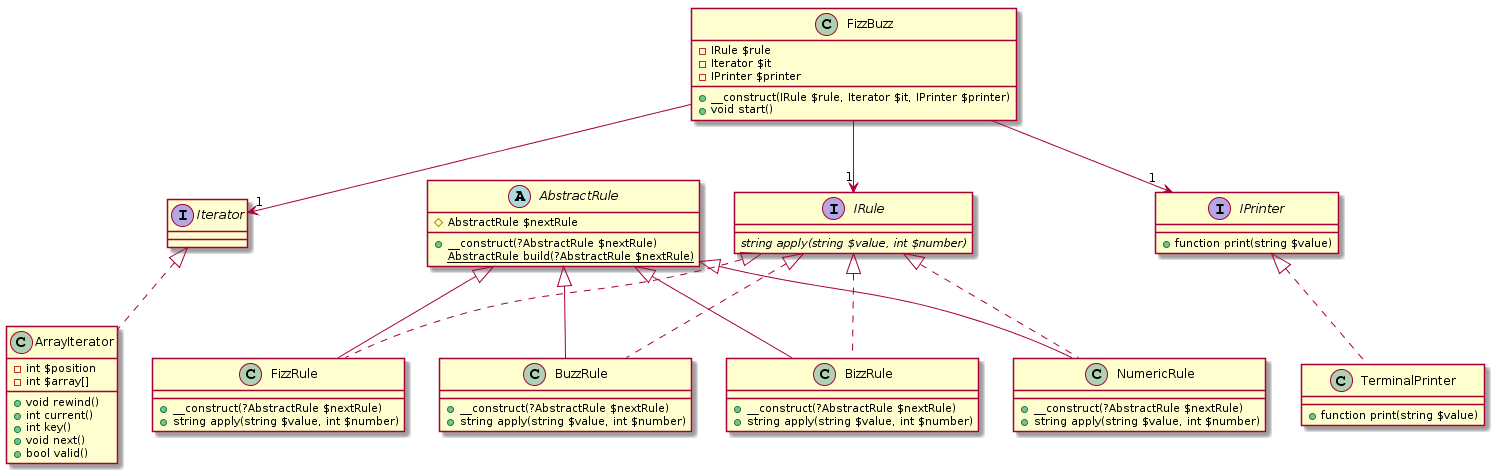

The diagram above was rendered by PlantUML. Its source (embedded in the PNG):
@startuml
class FizzBuzz {
  - IRule $rule
  - Iterator $it
  - IPrinter $printer
  + __construct(IRule $rule, Iterator $it, IPrinter $printer)
  + void start()
}

interface Iterator

class ArrayIterator {
  - int $position
  - int $array[]
  + void rewind()
  + int current()
  + int key()
  + void next()
  + bool valid()
}


interface IPrinter {
  + function print(string $value)
}

class TerminalPrinter {
  + function print(string $value) 
}

abstract class AbstractRule {
  # AbstractRule $nextRule
  + __construct(?AbstractRule $nextRule)
  {static} AbstractRule build(?AbstractRule $nextRule)
}
interface IRule {
  {abstract} string apply(string $value, int $number)
}
class FizzRule {
  + __construct(?AbstractRule $nextRule)
  + string apply(string $value, int $number)
}
class BuzzRule {
  + __construct(?AbstractRule $nextRule)
  + string apply(string $value, int $number)
}
class BizzRule {
  + __construct(?AbstractRule $nextRule)
  + string apply(string $value, int $number)
}
class NumericRule {
  + __construct(?AbstractRule $nextRule)
  + string apply(string $value, int $number)
}
IRule <|.. FizzRule
IRule <|.. BuzzRule
IRule <|.. BizzRule
IRule <|.. NumericRule
AbstractRule <|-- FizzRule
AbstractRule <|-- BuzzRule
AbstractRule <|-- BizzRule
AbstractRule <|-- NumericRule

IPrinter <|.. TerminalPrinter
Iterator <|.. ArrayIterator

FizzBuzz --> "1" IRule
FizzBuzz --> "1" Iterator
FizzBuzz --> "1" IPrinter
@enduml